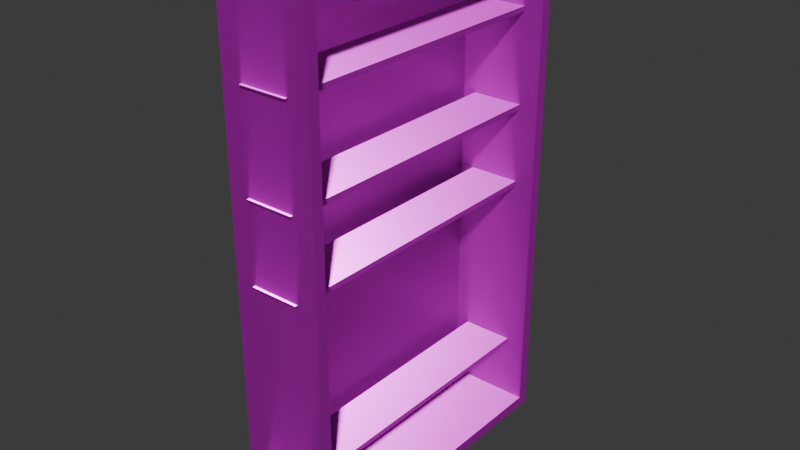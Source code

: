 # Source: Estanteria.blend  (saved by Blender 4.1.24; exported with 4.5.12 LTS)
import bpy
from mathutils import Matrix  # noqa: F401  (used for matrix-valued properties, if any)

bpy.ops.wm.read_factory_settings(use_empty=True)
scene = bpy.context.scene
scene.name = 'Scene'

# ---- collections
col_collection = bpy.data.collections.new('Collection'); scene.collection.children.link(col_collection)

# ---- images (referenced by path relative to the original .blend; pixels are not part of the script)
import os
ASSET_DIR = os.environ.get("B2B_ASSET_DIR", "")  # directory of the original .blend (textures are referenced by path, not embedded)
HERE = os.path.dirname(os.path.abspath(__file__))  # packed textures are extracted next to this script under _unpacked/

def load_image(name, relpath, width, height, colorspace="sRGB"):
    """Load a texture the original file referenced (path relative to the .blend, or extracted next to this script)."""
    p = next((c for c in (os.path.join(HERE, relpath), os.path.join(ASSET_DIR, relpath)) if relpath and os.path.exists(c)), "")
    if p:
        img = bpy.data.images.load(p, check_existing=True)
        img.name = name
    else:  # same state as the original file: an image datablock whose file is absent (Cycles renders it pink)
        img = bpy.data.images.new(name, width, height)
        img.source = "FILE"
        img.filepath = "//" + (relpath or name)
    img.colorspace_settings.name = colorspace
    return img
img_untitled_1_defaultmaterial_basecolor_png = load_image('Untitled_1_DefaultMaterial_BaseColor.png', 'Untitled_1_DefaultMaterial_BaseColor.png', 1024, 1024, 'sRGB')
img_untitled_1_defaultmaterial_metallic_png = load_image('Untitled_1_DefaultMaterial_Metallic.png', 'Untitled_1_DefaultMaterial_Metallic.png', 1024, 1024, 'Non-Color')
img_untitled_1_defaultmaterial_roughness_png = load_image('Untitled_1_DefaultMaterial_Roughness.png', 'Untitled_1_DefaultMaterial_Roughness.png', 1024, 1024, 'Non-Color')
img_untitled_1_defaultmaterial_normal_png = load_image('Untitled_1_DefaultMaterial_Normal.png', 'Untitled_1_DefaultMaterial_Normal.png', 1024, 1024, 'Non-Color')

# ---- materials (node trees are filled in below, after node groups)
mat_material_001 = bpy.data.materials.new('Material.001')
mat_material_001.use_transparent_shadow = False

# ---- material node trees
mat_material_001.use_nodes = True; mat_material_001.node_tree.nodes.clear()
_N = mat_material_001.node_tree.nodes; _L = mat_material_001.node_tree.links
n0 = _N.new('ShaderNodeBsdfPrincipled'); n0.name = 'Principled BSDF'; n0.location = (10, 300)
n1 = _N.new('ShaderNodeOutputMaterial'); n1.name = 'Material Output'; n1.location = (300, 300)
n2 = _N.new('ShaderNodeTexImage'); n2.name = 'Image Texture'; n2.location = (86, -40)
n2.label = 'Base Color'
n2.image = img_untitled_1_defaultmaterial_basecolor_png
n3 = _N.new('ShaderNodeTexImage'); n3.name = 'Image Texture.001'; n3.location = (86, -320)
n3.label = 'Metallic'
n3.image = img_untitled_1_defaultmaterial_metallic_png
n4 = _N.new('ShaderNodeTexImage'); n4.name = 'Image Texture.002'; n4.location = (86, -600)
n4.label = 'Roughness'
n4.image = img_untitled_1_defaultmaterial_roughness_png
n5 = _N.new('ShaderNodeTexImage'); n5.name = 'Image Texture.003'; n5.location = (86, -880)
n5.label = 'Normal'
n5.image = img_untitled_1_defaultmaterial_normal_png
n6 = _N.new('ShaderNodeNormalMap'); n6.name = 'Normal Map'; n6.location = (-240, -340)
n7 = _N.new('ShaderNodeMapping'); n7.name = 'Mapping'; n7.location = (230, -40)
n8 = _N.new('NodeReroute'); n8.name = 'Reroute'; n8.location = (36, -596)
n8.width = 16
n8.socket_idname = 'NodeSocketVector'
n9 = _N.new('ShaderNodeTexCoord'); n9.name = 'Texture Coordinate'; n9.location = (30, -40)
n10 = _N.new('NodeFrame'); n10.name = 'Frame'; n10.location = (-1270, 340)
n10.label = 'Mapping'
n10.width = 400
n11 = _N.new('NodeFrame'); n11.name = 'Frame.001'; n11.location = (-626, 540)
n11.label = 'Textures'
n11.width = 356
n2.parent = n11
n3.parent = n11
n4.parent = n11
n5.parent = n11
n7.parent = n10
n8.parent = n11
n9.parent = n10
_L.new(n0.outputs[0], n1.inputs[0])
_L.new(n2.outputs[0], n0.inputs[0])
_L.new(n3.outputs[0], n0.inputs[1])
_L.new(n4.outputs[0], n0.inputs[2])
_L.new(n5.outputs[0], n6.inputs[1])
_L.new(n6.outputs[0], n0.inputs[5])
_L.new(n8.outputs[0], n2.inputs[0])
_L.new(n8.outputs[0], n3.inputs[0])
_L.new(n8.outputs[0], n4.inputs[0])
_L.new(n8.outputs[0], n5.inputs[0])
_L.new(n7.outputs[0], n8.inputs[0])
_L.new(n9.outputs[2], n7.inputs[0])
n1.is_active_output = True

# ---- world
world_world = bpy.data.worlds.new('World'); scene.world = world_world
world_world.use_nodes = True; world_world.node_tree.nodes.clear()
_N = world_world.node_tree.nodes; _L = world_world.node_tree.links
n0 = _N.new('ShaderNodeOutputWorld'); n0.name = 'World Output'; n0.location = (300, 300)
n1 = _N.new('ShaderNodeBackground'); n1.name = 'Background'; n1.location = (10, 300)
n1.inputs[0].default_value = (0.05088, 0.05088, 0.05088, 1.0)
_L.new(n1.outputs[0], n0.inputs[0])
n0.is_active_output = True
world_world.color = (0.05088, 0.05088, 0.05088)
world_world.use_sun_shadow = False
world_world.sun_shadow_jitter_overblur = 0.0

# ---- meshes
me_mesh = bpy.data.meshes.new('Mesh')
me_mesh.from_pydata([(-10.0, -1.576, 57.5), (-10.0, 0.4242, 57.5), (10.0, -1.576, 57.5), (10.0, 0.4242, 57.5), (10.0, -1.576, -57.5), (10.0, 0.4242, -57.5), (-10.0, -1.576, -57.5), (-10.0, 0.4242, -57.5), (-9.26, -0.8358, 57.5), (-9.26, -0.3158, 57.5), (9.26, -0.8358, 57.5), (9.26, -0.3158, 57.5), (9.26, -0.8358, -57.5), (9.26, -0.3158, -57.5), (-9.26, -0.8358, -57.5), (-9.26, -0.3158, -57.5), (-9.26, -0.8358, 61.0), (-9.26, -0.3158, 61.0), (9.26, -0.8358, 61.0), (9.26, -0.3158, 61.0), (9.26, -0.8358, -61.0), (9.26, -0.3158, -61.0), (-9.26, -0.8358, -61.0), (-9.26, -0.3158, -61.0), (-17.5, -99.42, 60.0), (-17.5, 100.6, 60.0), (17.5, -99.42, 60.0), (17.5, 100.6, 60.0), (17.5, -99.42, -60.0), (17.5, 100.6, -60.0), (-17.5, -99.42, -60.0), (-17.5, 100.6, -60.0), (17.5, -95.22, 55.8), (17.5, 96.38, 55.8), (17.5, -95.22, -55.8), (17.5, 96.38, -55.8), (-15.1, -95.22, 55.8), (-15.1, 96.38, 55.8), (-15.1, -95.22, -55.8), (-15.1, 96.38, -55.8), (-10.0, -71.58, 57.5), (-10.0, -69.58, 57.5), (10.0, -71.58, 57.5), (10.0, -69.58, 57.5), (10.0, -71.58, -57.5), (10.0, -69.58, -57.5), (-10.0, -71.58, -57.5), (-10.0, -69.58, -57.5), (-9.26, -70.84, 57.5), (-9.26, -70.32, 57.5), (9.26, -70.84, 57.5), (9.26, -70.32, 57.5), (9.26, -70.84, -57.5), (9.26, -70.32, -57.5), (-9.26, -70.84, -57.5), (-9.26, -70.32, -57.5), (-9.26, -70.84, 61.0), (-9.26, -70.32, 61.0), (9.26, -70.84, 61.0), (9.26, -70.32, 61.0), (9.26, -70.84, -61.0), (9.26, -70.32, -61.0), (-9.26, -70.84, -61.0), (-9.26, -70.32, -61.0), (-10.0, 29.0, 57.5), (-10.0, 31.0, 57.5), (10.0, 29.0, 57.5), (10.0, 31.0, 57.5), (10.0, 29.0, -57.5), (10.0, 31.0, -57.5), (-10.0, 29.0, -57.5), (-10.0, 31.0, -57.5), (-9.26, 29.74, 57.5), (-9.26, 30.26, 57.5), (9.26, 29.74, 57.5), (9.26, 30.26, 57.5), (9.26, 29.74, -57.5), (9.26, 30.26, -57.5), (-9.26, 29.74, -57.5), (-9.26, 30.26, -57.5), (-9.26, 29.74, 61.0), (-9.26, 30.26, 61.0), (9.26, 29.74, 61.0), (9.26, 30.26, 61.0), (9.26, 29.74, -61.0), (9.26, 30.26, -61.0), (-9.26, 29.74, -61.0), (-9.26, 30.26, -61.0), (-10.0, 65.55, 57.5), (-10.0, 67.55, 57.5), (10.0, 65.55, 57.5), (10.0, 67.55, 57.5), (10.0, 65.55, -57.5), (10.0, 67.55, -57.5), (-10.0, 65.55, -57.5), (-10.0, 67.55, -57.5), (-9.26, 66.29, 57.5), (-9.26, 66.81, 57.5), (9.26, 66.29, 57.5), (9.26, 66.81, 57.5), (9.26, 66.29, -57.5), (9.26, 66.81, -57.5), (-9.26, 66.29, -57.5), (-9.26, 66.81, -57.5), (-9.26, 66.29, 61.0), (-9.26, 66.81, 61.0), (9.26, 66.29, 61.0), (9.26, 66.81, 61.0), (9.26, 66.29, -61.0), (9.26, 66.81, -61.0), (-9.26, 66.29, -61.0), (-9.26, 66.81, -61.0)], [], [(18, 19, 17, 16), (4, 5, 3, 2), (22, 23, 21, 20), (0, 1, 7, 6), (3, 5, 7, 1), (4, 2, 0, 6), (9, 1, 0, 8), (11, 3, 1, 9), (10, 2, 3, 11), (8, 0, 2, 10), (13, 5, 4, 12), (15, 7, 5, 13), (14, 6, 7, 15), (12, 4, 6, 14), (17, 9, 8, 16), (19, 11, 9, 17), (18, 10, 11, 19), (16, 8, 10, 18), (21, 13, 12, 20), (23, 15, 13, 21), (22, 14, 15, 23), (20, 12, 14, 22), (26, 27, 25, 24), (38, 39, 37, 36), (30, 31, 29, 28), (24, 25, 31, 30), (27, 29, 31, 25), (28, 26, 24, 30), (33, 27, 26, 32), (35, 29, 27, 33), (34, 28, 29, 35), (32, 26, 28, 34), (37, 33, 32, 36), (39, 35, 33, 37), (38, 34, 35, 39), (36, 32, 34, 38), (58, 59, 57, 56), (44, 45, 43, 42), (62, 63, 61, 60), (40, 41, 47, 46), (43, 45, 47, 41), (44, 42, 40, 46), (49, 41, 40, 48), (51, 43, 41, 49), (50, 42, 43, 51), (48, 40, 42, 50), (53, 45, 44, 52), (55, 47, 45, 53), (54, 46, 47, 55), (52, 44, 46, 54), (57, 49, 48, 56), (59, 51, 49, 57), (58, 50, 51, 59), (56, 48, 50, 58), (61, 53, 52, 60), (63, 55, 53, 61), (62, 54, 55, 63), (60, 52, 54, 62), (82, 83, 81, 80), (68, 69, 67, 66), (86, 87, 85, 84), (64, 65, 71, 70), (67, 69, 71, 65), (68, 66, 64, 70), (73, 65, 64, 72), (75, 67, 65, 73), (74, 66, 67, 75), (72, 64, 66, 74), (77, 69, 68, 76), (79, 71, 69, 77), (78, 70, 71, 79), (76, 68, 70, 78), (81, 73, 72, 80), (83, 75, 73, 81), (82, 74, 75, 83), (80, 72, 74, 82), (85, 77, 76, 84), (87, 79, 77, 85), (86, 78, 79, 87), (84, 76, 78, 86), (106, 107, 105, 104), (92, 93, 91, 90), (110, 111, 109, 108), (88, 89, 95, 94), (91, 93, 95, 89), (92, 90, 88, 94), (97, 89, 88, 96), (99, 91, 89, 97), (98, 90, 91, 99), (96, 88, 90, 98), (101, 93, 92, 100), (103, 95, 93, 101), (102, 94, 95, 103), (100, 92, 94, 102), (105, 97, 96, 104), (107, 99, 97, 105), (106, 98, 99, 107), (104, 96, 98, 106), (109, 101, 100, 108), (111, 103, 101, 109), (110, 102, 103, 111), (108, 100, 102, 110)])
me_mesh.polygons.foreach_set('use_smooth', [True] * 102)
_k = set([(0, 1), (0, 2), (0, 6), (1, 3), (1, 7), (2, 3), (2, 4), (3, 5), (4, 5), (4, 6), (5, 7), (6, 7), (8, 9), (8, 10), (8, 16), (9, 11), (9, 17), (10, 11), (10, 18), (11, 19), (12, 13), (12, 14), (12, 20), (13, 15), (13, 21), (14, 15), (14, 22), (15, 23), (16, 17), (16, 18), (17, 19), (18, 19), (20, 21), (20, 22), (21, 23), (22, 23), (24, 25), (24, 26), (24, 30), (25, 27), (25, 31), (26, 27), (26, 28), (27, 29), (28, 29), (28, 30), (29, 31), (30, 31), (32, 33), (32, 34), (32, 36), (33, 35), (33, 37), (34, 35), (34, 38), (35, 39), (36, 37), (36, 38), (37, 39), (38, 39), (40, 41), (40, 42), (40, 46), (41, 43), (41, 47), (42, 43), (42, 44), (43, 45), (44, 45), (44, 46), (45, 47), (46, 47), (48, 49), (48, 50), (48, 56), (49, 51), (49, 57), (50, 51), (50, 58), (51, 59), (52, 53), (52, 54), (52, 60), (53, 55), (53, 61), (54, 55), (54, 62), (55, 63), (56, 57), (56, 58), (57, 59), (58, 59), (60, 61), (60, 62), (61, 63), (62, 63), (64, 65), (64, 66), (64, 70), (65, 67), (65, 71), (66, 67), (66, 68), (67, 69), (68, 69), (68, 70), (69, 71), (70, 71), (72, 73), (72, 74), (72, 80), (73, 75), (73, 81), (74, 75), (74, 82), (75, 83), (76, 77), (76, 78), (76, 84), (77, 79), (77, 85), (78, 79), (78, 86), (79, 87), (80, 81), (80, 82), (81, 83), (82, 83), (84, 85), (84, 86), (85, 87), (86, 87), (88, 89), (88, 90), (88, 94), (89, 91), (89, 95), (90, 91), (90, 92), (91, 93), (92, 93), (92, 94), (93, 95), (94, 95), (96, 97), (96, 98), (96, 104), (97, 99), (97, 105), (98, 99), (98, 106), (99, 107), (100, 101), (100, 102), (100, 108), (101, 103), (101, 109), (102, 103), (102, 110), (103, 111), (104, 105), (104, 106), (105, 107), (106, 107), (108, 109), (108, 110), (109, 111), (110, 111)])
me_mesh.attributes.new('sharp_edge', 'BOOLEAN', 'EDGE').data.foreach_set('value', [ (min(e.vertices), max(e.vertices)) in _k for e in me_mesh.edges])
_uv = me_mesh.uv_layers.new(name='UVW')
_uv.uv.foreach_set('vector', [0.2677, 0.3524, 0.2677, 0.3544, 0.1978, 0.3544, 0.1978, 0.3524, 0.1849, 0.4917, 0.1774, 0.4917, 0.1774, 0.05797, 0.1849, 0.05797, 0.2677, 0.3469, 0.2677, 0.3488, 0.1978, 0.3488, 0.1978, 0.3469, 0.196, 0.4917, 0.1885, 0.4917, 0.1885, 0.05797, 0.196, 0.05797, 0.09485, 0.05797, 0.09485, 0.4917, 0.01941, 0.4917, 0.01941, 0.05797, 0.1738, 0.05797, 0.1738, 0.4917, 0.09841, 0.4917, 0.09841, 0.05797, 0.2006, 0.3627, 0.1978, 0.3655, 0.1978, 0.3579, 0.2006, 0.3607, 0.2705, 0.3627, 0.2732, 0.3655, 0.1978, 0.3655, 0.2006, 0.3627, 0.2705, 0.3607, 0.2732, 0.3579, 0.2732, 0.3655, 0.2705, 0.3627, 0.2006, 0.3607, 0.1978, 0.3579, 0.2732, 0.3579, 0.2705, 0.3607, 0.2006, 0.3738, 0.1978, 0.3765, 0.1978, 0.369, 0.2006, 0.3718, 0.2705, 0.3738, 0.2732, 0.3765, 0.1978, 0.3765, 0.2006, 0.3738, 0.2705, 0.3718, 0.2732, 0.369, 0.2732, 0.3765, 0.2705, 0.3738, 0.2006, 0.3718, 0.1978, 0.369, 0.2732, 0.369, 0.2705, 0.3718, 0.211, 0.3268, 0.1978, 0.3268, 0.1978, 0.3248, 0.211, 0.3248, 0.2677, 0.4136, 0.2677, 0.4268, 0.1978, 0.4268, 0.1978, 0.4136, 0.1978, 0.3359, 0.211, 0.3359, 0.211, 0.3378, 0.1978, 0.3378, 0.1978, 0.4436, 0.1978, 0.4304, 0.2677, 0.4304, 0.2677, 0.4436, 0.211, 0.3433, 0.1978, 0.3433, 0.1978, 0.3414, 0.211, 0.3414, 0.1978, 0.3933, 0.1978, 0.3801, 0.2677, 0.3801, 0.2677, 0.3933, 0.1978, 0.3303, 0.211, 0.3303, 0.211, 0.3323, 0.1978, 0.3323, 0.2677, 0.3969, 0.2677, 0.4101, 0.1978, 0.4101, 0.1978, 0.3969, 0.2981, 0.4833, 0.2981, 0.9848, 0.2104, 0.9848, 0.2104, 0.4833, 0.579, 0.5011, 0.579, 0.9815, 0.2992, 0.9815, 0.2992, 0.5011, 0.9699, 0.4846, 0.9699, 0.9861, 0.8821, 0.9861, 0.8821, 0.4846, 0.881, 0.4878, 0.881, 0.9893, 0.5801, 0.9893, 0.5801, 0.4878, 0.5567, 0.1991, 0.5567, 0.5, 0.469, 0.5, 0.469, 0.1991, 0.4679, 0.1991, 0.4679, 0.5, 0.3801, 0.5, 0.3801, 0.1991, 0.02253, 0.04486, 0.00157, 0.02389, 0.9998, 0.02389, 0.9788, 0.04486, 0.8735, 0.4516, 0.863, 0.4622, 0.863, 0.1613, 0.8735, 0.1718, 0.9782, 0.001831, 0.9991, 0.02279, 0.0008916, 0.02279, 0.02185, 0.001831, 0.8514, 0.1718, 0.8619, 0.1613, 0.8619, 0.4622, 0.8514, 0.4516, 0.1264, 0.9791, 0.04467, 0.9791, 0.04467, 0.4987, 0.1264, 0.4987, 0.5578, 0.2069, 0.6396, 0.2069, 0.6396, 0.4868, 0.5578, 0.4868, 0.1275, 0.4965, 0.2093, 0.4965, 0.2093, 0.9769, 0.1275, 0.9769, 0.6407, 0.2069, 0.7224, 0.2069, 0.7224, 0.4868, 0.6407, 0.4868, 0.2677, 0.3524, 0.2677, 0.3544, 0.1978, 0.3544, 0.1978, 0.3524, 0.1849, 0.4917, 0.1774, 0.4917, 0.1774, 0.05797, 0.1849, 0.05797, 0.2677, 0.3469, 0.2677, 0.3488, 0.1978, 0.3488, 0.1978, 0.3469, 0.196, 0.4917, 0.1885, 0.4917, 0.1885, 0.05797, 0.196, 0.05797, 0.09485, 0.05797, 0.09485, 0.4917, 0.01941, 0.4917, 0.01941, 0.05797, 0.1738, 0.05797, 0.1738, 0.4917, 0.09841, 0.4917, 0.09841, 0.05797, 0.2006, 0.3627, 0.1978, 0.3655, 0.1978, 0.3579, 0.2006, 0.3607, 0.2705, 0.3627, 0.2732, 0.3655, 0.1978, 0.3655, 0.2006, 0.3627, 0.2705, 0.3607, 0.2732, 0.3579, 0.2732, 0.3655, 0.2705, 0.3627, 0.2006, 0.3607, 0.1978, 0.3579, 0.2732, 0.3579, 0.2705, 0.3607, 0.2006, 0.3738, 0.1978, 0.3765, 0.1978, 0.369, 0.2006, 0.3718, 0.2705, 0.3738, 0.2732, 0.3765, 0.1978, 0.3765, 0.2006, 0.3738, 0.2705, 0.3718, 0.2732, 0.369, 0.2732, 0.3765, 0.2705, 0.3738, 0.2006, 0.3718, 0.1978, 0.369, 0.2732, 0.369, 0.2705, 0.3718, 0.211, 0.3268, 0.1978, 0.3268, 0.1978, 0.3248, 0.211, 0.3248, 0.2677, 0.4136, 0.2677, 0.4268, 0.1978, 0.4268, 0.1978, 0.4136, 0.1978, 0.3359, 0.211, 0.3359, 0.211, 0.3378, 0.1978, 0.3378, 0.1978, 0.4436, 0.1978, 0.4304, 0.2677, 0.4304, 0.2677, 0.4436, 0.211, 0.3433, 0.1978, 0.3433, 0.1978, 0.3414, 0.211, 0.3414, 0.1978, 0.3933, 0.1978, 0.3801, 0.2677, 0.3801, 0.2677, 0.3933, 0.1978, 0.3303, 0.211, 0.3303, 0.211, 0.3323, 0.1978, 0.3323, 0.2677, 0.3969, 0.2677, 0.4101, 0.1978, 0.4101, 0.1978, 0.3969, 0.2677, 0.3524, 0.2677, 0.3544, 0.1978, 0.3544, 0.1978, 0.3524, 0.1849, 0.4917, 0.1774, 0.4917, 0.1774, 0.05797, 0.1849, 0.05797, 0.2677, 0.3469, 0.2677, 0.3488, 0.1978, 0.3488, 0.1978, 0.3469, 0.196, 0.4917, 0.1885, 0.4917, 0.1885, 0.05797, 0.196, 0.05797, 0.09485, 0.05797, 0.09485, 0.4917, 0.01941, 0.4917, 0.01941, 0.05797, 0.1738, 0.05797, 0.1738, 0.4917, 0.09841, 0.4917, 0.09841, 0.05797, 0.2006, 0.3627, 0.1978, 0.3655, 0.1978, 0.3579, 0.2006, 0.3607, 0.2705, 0.3627, 0.2732, 0.3655, 0.1978, 0.3655, 0.2006, 0.3627, 0.2705, 0.3607, 0.2732, 0.3579, 0.2732, 0.3655, 0.2705, 0.3627, 0.2006, 0.3607, 0.1978, 0.3579, 0.2732, 0.3579, 0.2705, 0.3607, 0.2006, 0.3738, 0.1978, 0.3765, 0.1978, 0.369, 0.2006, 0.3718, 0.2705, 0.3738, 0.2732, 0.3765, 0.1978, 0.3765, 0.2006, 0.3738, 0.2705, 0.3718, 0.2732, 0.369, 0.2732, 0.3765, 0.2705, 0.3738, 0.2006, 0.3718, 0.1978, 0.369, 0.2732, 0.369, 0.2705, 0.3718, 0.211, 0.3268, 0.1978, 0.3268, 0.1978, 0.3248, 0.211, 0.3248, 0.2677, 0.4136, 0.2677, 0.4268, 0.1978, 0.4268, 0.1978, 0.4136, 0.1978, 0.3359, 0.211, 0.3359, 0.211, 0.3378, 0.1978, 0.3378, 0.1978, 0.4436, 0.1978, 0.4304, 0.2677, 0.4304, 0.2677, 0.4436, 0.211, 0.3433, 0.1978, 0.3433, 0.1978, 0.3414, 0.211, 0.3414, 0.1978, 0.3933, 0.1978, 0.3801, 0.2677, 0.3801, 0.2677, 0.3933, 0.1978, 0.3303, 0.211, 0.3303, 0.211, 0.3323, 0.1978, 0.3323, 0.2677, 0.3969, 0.2677, 0.4101, 0.1978, 0.4101, 0.1978, 0.3969, 0.2677, 0.3524, 0.2677, 0.3544, 0.1978, 0.3544, 0.1978, 0.3524, 0.1849, 0.4917, 0.1774, 0.4917, 0.1774, 0.05797, 0.1849, 0.05797, 0.2677, 0.3469, 0.2677, 0.3488, 0.1978, 0.3488, 0.1978, 0.3469, 0.196, 0.4917, 0.1885, 0.4917, 0.1885, 0.05797, 0.196, 0.05797, 0.09485, 0.05797, 0.09485, 0.4917, 0.01941, 0.4917, 0.01941, 0.05797, 0.1738, 0.05797, 0.1738, 0.4917, 0.09841, 0.4917, 0.09841, 0.05797, 0.2006, 0.3627, 0.1978, 0.3655, 0.1978, 0.3579, 0.2006, 0.3607, 0.2705, 0.3627, 0.2732, 0.3655, 0.1978, 0.3655, 0.2006, 0.3627, 0.2705, 0.3607, 0.2732, 0.3579, 0.2732, 0.3655, 0.2705, 0.3627, 0.2006, 0.3607, 0.1978, 0.3579, 0.2732, 0.3579, 0.2705, 0.3607, 0.2006, 0.3738, 0.1978, 0.3765, 0.1978, 0.369, 0.2006, 0.3718, 0.2705, 0.3738, 0.2732, 0.3765, 0.1978, 0.3765, 0.2006, 0.3738, 0.2705, 0.3718, 0.2732, 0.369, 0.2732, 0.3765, 0.2705, 0.3738, 0.2006, 0.3718, 0.1978, 0.369, 0.2732, 0.369, 0.2705, 0.3718, 0.211, 0.3268, 0.1978, 0.3268, 0.1978, 0.3248, 0.211, 0.3248, 0.2677, 0.4136, 0.2677, 0.4268, 0.1978, 0.4268, 0.1978, 0.4136, 0.1978, 0.3359, 0.211, 0.3359, 0.211, 0.3378, 0.1978, 0.3378, 0.1978, 0.4436, 0.1978, 0.4304, 0.2677, 0.4304, 0.2677, 0.4436, 0.211, 0.3433, 0.1978, 0.3433, 0.1978, 0.3414, 0.211, 0.3414, 0.1978, 0.3933, 0.1978, 0.3801, 0.2677, 0.3801, 0.2677, 0.3933, 0.1978, 0.3303, 0.211, 0.3303, 0.211, 0.3323, 0.1978, 0.3323, 0.2677, 0.3969, 0.2677, 0.4101, 0.1978, 0.4101, 0.1978, 0.3969])
me_mesh.materials.append(mat_material_001)
me_mesh.update()
me_mesh.normals_split_custom_set([tuple(v) for v in zip(*[iter([0.0, 0.0, 1.0, 0.0, 0.0, 1.0, 0.0, 0.0, 1.0, 0.0, 0.0, 1.0, 1.0, 0.0, 0.0, 1.0, 0.0, 0.0, 1.0, 0.0, 0.0, 1.0, 0.0, 0.0, 0.0, 0.0, -1.0, 0.0, 0.0, -1.0, 0.0, 0.0, -1.0, 0.0, 0.0, -1.0, -1.0, 0.0, 0.0, -1.0, 0.0, 0.0, -1.0, 0.0, 0.0, -1.0, 0.0, 0.0, 0.0, 1.0, 0.0, 0.0, 1.0, 0.0, 0.0, 1.0, 0.0, 0.0, 1.0, 0.0, 0.0, -1.0, 0.0, 0.0, -1.0, 0.0, 0.0, -1.0, 0.0, 0.0, -1.0, 0.0, 2.046e-06, 0.0, 1.0, 2.046e-06, 0.0, 1.0, 2.046e-06, 0.0, 1.0, 2.046e-06, 0.0, 1.0, -2.046e-06, 0.0, 1.0, -2.046e-06, 0.0, 1.0, 2.046e-06, 0.0, 1.0, 2.046e-06, 0.0, 1.0, -2.046e-06, 0.0, 1.0, -2.046e-06, 0.0, 1.0, -2.046e-06, 0.0, 1.0, -2.046e-06, 0.0, 1.0, 2.046e-06, 0.0, 1.0, 2.046e-06, 0.0, 1.0, -2.046e-06, 0.0, 1.0, -2.046e-06, 0.0, 1.0, -2.046e-06, 0.0, -1.0, -2.046e-06, 0.0, -1.0, -2.046e-06, 0.0, -1.0, -2.046e-06, 0.0, -1.0, 2.046e-06, 0.0, -1.0, 2.046e-06, 0.0, -1.0, -2.046e-06, 0.0, -1.0, -2.046e-06, 0.0, -1.0, 2.046e-06, 0.0, -1.0, 2.046e-06, 0.0, -1.0, 2.046e-06, 0.0, -1.0, 2.046e-06, 0.0, -1.0, -2.046e-06, 0.0, -1.0, -2.046e-06, 0.0, -1.0, 2.046e-06, 0.0, -1.0, 2.046e-06, 0.0, -1.0, -1.0, 0.0, 0.0, -1.0, 0.0, 0.0, -1.0, 0.0, 0.0, -1.0, 0.0, 0.0, 0.0, 1.0, 0.0, 0.0, 1.0, 0.0, 0.0, 1.0, 0.0, 0.0, 1.0, 0.0, 1.0, 0.0, 0.0, 1.0, 0.0, 0.0, 1.0, 0.0, 0.0, 1.0, 0.0, 0.0, 0.0, -1.0, 0.0, 0.0, -1.0, 0.0, 0.0, -1.0, 0.0, 0.0, -1.0, 0.0, 1.0, 0.0, 0.0, 1.0, 0.0, 0.0, 1.0, 0.0, 0.0, 1.0, 0.0, 0.0, 0.0, 1.0, 0.0, 0.0, 1.0, 0.0, 0.0, 1.0, 0.0, 0.0, 1.0, 0.0, -1.0, 0.0, 0.0, -1.0, 0.0, 0.0, -1.0, 0.0, 0.0, -1.0, 0.0, 0.0, 0.0, -1.0, 0.0, 0.0, -1.0, 0.0, 0.0, -1.0, 0.0, 0.0, -1.0, 0.0, 0.0, 0.0, 1.0, 0.0, 0.0, 1.0, 0.0, 0.0, 1.0, 0.0, 0.0, 1.0, 1.0, 0.0, 0.0, 1.0, 0.0, 0.0, 1.0, 0.0, 0.0, 1.0, 0.0, 0.0, 0.0, 0.0, -1.0, 0.0, 0.0, -1.0, 0.0, 0.0, -1.0, 0.0, 0.0, -1.0, -1.0, 0.0, 0.0, -1.0, 0.0, 0.0, -1.0, 0.0, 0.0, -1.0, 0.0, 0.0, 0.0, 1.0, 0.0, 0.0, 1.0, 0.0, 0.0, 1.0, 0.0, 0.0, 1.0, 0.0, 0.0, -1.0, 0.0, 0.0, -1.0, 0.0, 0.0, -1.0, 0.0, 0.0, -1.0, 0.0, 1.0, 1.569e-08, 0.0, 1.0, 1.569e-08, 0.0, 1.0, -1.569e-08, 0.0, 1.0, -1.569e-08, 0.0, 1.0, 1.569e-08, 0.0, 1.0, 1.569e-08, 0.0, 1.0, 1.569e-08, 0.0, 1.0, 1.569e-08, 0.0, 1.0, -1.569e-08, 0.0, 1.0, -1.569e-08, 0.0, 1.0, 1.569e-08, 0.0, 1.0, 1.569e-08, 0.0, 1.0, -1.569e-08, 0.0, 1.0, -1.569e-08, 0.0, 1.0, -1.569e-08, 0.0, 1.0, -1.569e-08, 0.0, 0.0, 0.0, -1.0, 0.0, 0.0, -1.0, 0.0, 0.0, -1.0, 0.0, 0.0, -1.0, 0.0, -1.0, 0.0, 0.0, -1.0, 0.0, 0.0, -1.0, 0.0, 0.0, -1.0, 0.0, 0.0, 0.0, 1.0, 0.0, 0.0, 1.0, 0.0, 0.0, 1.0, 0.0, 0.0, 1.0, 0.0, 1.0, 0.0, 0.0, 1.0, 0.0, 0.0, 1.0, 0.0, 0.0, 1.0, 0.0, 0.0, 0.0, 1.0, 0.0, 0.0, 1.0, 0.0, 0.0, 1.0, 0.0, 0.0, 1.0, 1.0, 0.0, 0.0, 1.0, 0.0, 0.0, 1.0, 0.0, 0.0, 1.0, 0.0, 0.0, 0.0, 0.0, -1.0, 0.0, 0.0, -1.0, 0.0, 0.0, -1.0, 0.0, 0.0, -1.0, -1.0, 0.0, 0.0, -1.0, 0.0, 0.0, -1.0, 0.0, 0.0, -1.0, 0.0, 0.0, 0.0, 1.0, 0.0, 0.0, 1.0, 0.0, 0.0, 1.0, 0.0, 0.0, 1.0, 0.0, 0.0, -1.0, 0.0, 0.0, -1.0, 0.0, 0.0, -1.0, 0.0, 0.0, -1.0, 0.0, 0.0, 0.0, 1.0, 0.0, 0.0, 1.0, 0.0, 0.0, 1.0, 0.0, 0.0, 1.0, -2.046e-06, 0.0, 1.0, -2.046e-06, 0.0, 1.0, 0.0, 0.0, 1.0, 0.0, 0.0, 1.0, -2.046e-06, 0.0, 1.0, -2.046e-06, 0.0, 1.0, -2.046e-06, 0.0, 1.0, -2.046e-06, 0.0, 1.0, 0.0, 0.0, 1.0, 0.0, 0.0, 1.0, -2.046e-06, 0.0, 1.0, -2.046e-06, 0.0, 1.0, 0.0, 0.0, -1.0, 0.0, 0.0, -1.0, 0.0, 0.0, -1.0, 0.0, 0.0, -1.0, 2.046e-06, 0.0, -1.0, 2.046e-06, 0.0, -1.0, 0.0, 0.0, -1.0, 0.0, 0.0, -1.0, 2.046e-06, 0.0, -1.0, 2.046e-06, 0.0, -1.0, 2.046e-06, 0.0, -1.0, 2.046e-06, 0.0, -1.0, 0.0, 0.0, -1.0, 0.0, 0.0, -1.0, 2.046e-06, 0.0, -1.0, 2.046e-06, 0.0, -1.0, -1.0, 0.0, 0.0, -1.0, 0.0, 0.0, -1.0, 0.0, 0.0, -1.0, 0.0, 0.0, 0.0, 1.0, 0.0, 0.0, 1.0, 0.0, 0.0, 1.0, 0.0, 0.0, 1.0, 0.0, 1.0, 0.0, 0.0, 1.0, 0.0, 0.0, 1.0, 0.0, 0.0, 1.0, 0.0, 0.0, 0.0, -1.0, 0.0, 0.0, -1.0, 0.0, 0.0, -1.0, 0.0, 0.0, -1.0, 0.0, 1.0, 0.0, 0.0, 1.0, 0.0, 0.0, 1.0, 0.0, 0.0, 1.0, 0.0, 0.0, 0.0, 1.0, 0.0, 0.0, 1.0, 0.0, 0.0, 1.0, 0.0, 0.0, 1.0, 0.0, -1.0, 0.0, 0.0, -1.0, 0.0, 0.0, -1.0, 0.0, 0.0, -1.0, 0.0, 0.0, 0.0, -1.0, 0.0, 0.0, -1.0, 0.0, 0.0, -1.0, 0.0, 0.0, -1.0, 0.0, 0.0, 0.0, 1.0, 0.0, 0.0, 1.0, 0.0, 0.0, 1.0, 0.0, 0.0, 1.0, 1.0, 0.0, 0.0, 1.0, 0.0, 0.0, 1.0, 0.0, 0.0, 1.0, 0.0, 0.0, 0.0, 0.0, -1.0, 0.0, 0.0, -1.0, 0.0, 0.0, -1.0, 0.0, 0.0, -1.0, -1.0, 0.0, 0.0, -1.0, 0.0, 0.0, -1.0, 0.0, 0.0, -1.0, 0.0, 0.0, 0.0, 1.0, 0.0, 0.0, 1.0, 0.0, 0.0, 1.0, 0.0, 0.0, 1.0, 0.0, 0.0, -1.0, 0.0, 0.0, -1.0, 0.0, 0.0, -1.0, 0.0, 0.0, -1.0, 0.0, 0.0, 0.0, 1.0, 0.0, 0.0, 1.0, 0.0, 0.0, 1.0, 0.0, 0.0, 1.0, 0.0, 0.0, 1.0, 0.0, 0.0, 1.0, 0.0, 0.0, 1.0, 0.0, 0.0, 1.0, 0.0, 0.0, 1.0, 0.0, 0.0, 1.0, 0.0, 0.0, 1.0, 0.0, 0.0, 1.0, 0.0, 0.0, 1.0, 0.0, 0.0, 1.0, 0.0, 0.0, 1.0, 0.0, 0.0, 1.0, 0.0, 0.0, -1.0, 0.0, 0.0, -1.0, 0.0, 0.0, -1.0, 0.0, 0.0, -1.0, 0.0, 0.0, -1.0, 0.0, 0.0, -1.0, 0.0, 0.0, -1.0, 0.0, 0.0, -1.0, 0.0, 0.0, -1.0, 0.0, 0.0, -1.0, 0.0, 0.0, -1.0, 0.0, 0.0, -1.0, 0.0, 0.0, -1.0, 0.0, 0.0, -1.0, 0.0, 0.0, -1.0, 0.0, 0.0, -1.0, -1.0, 0.0, 0.0, -1.0, 0.0, 0.0, -1.0, 0.0, 0.0, -1.0, 0.0, 0.0, 0.0, 1.0, 0.0, 0.0, 1.0, 0.0, 0.0, 1.0, 0.0, 0.0, 1.0, 0.0, 1.0, 0.0, 0.0, 1.0, 0.0, 0.0, 1.0, 0.0, 0.0, 1.0, 0.0, 0.0, 0.0, -1.0, 0.0, 0.0, -1.0, 0.0, 0.0, -1.0, 0.0, 0.0, -1.0, 0.0, 1.0, 0.0, 0.0, 1.0, 0.0, 0.0, 1.0, 0.0, 0.0, 1.0, 0.0, 0.0, 0.0, 1.0, 0.0, 0.0, 1.0, 0.0, 0.0, 1.0, 0.0, 0.0, 1.0, 0.0, -1.0, 0.0, 0.0, -1.0, 0.0, 0.0, -1.0, 0.0, 0.0, -1.0, 0.0, 0.0, 0.0, -1.0, 0.0, 0.0, -1.0, 0.0, 0.0, -1.0, 0.0, 0.0, -1.0, 0.0, 0.0, 0.0, 1.0, 0.0, 0.0, 1.0, 0.0, 0.0, 1.0, 0.0, 0.0, 1.0, 1.0, 0.0, 0.0, 1.0, 0.0, 0.0, 1.0, 0.0, 0.0, 1.0, 0.0, 0.0, 0.0, 0.0, -1.0, 0.0, 0.0, -1.0, 0.0, 0.0, -1.0, 0.0, 0.0, -1.0, -1.0, 0.0, 0.0, -1.0, 0.0, 0.0, -1.0, 0.0, 0.0, -1.0, 0.0, 0.0, 0.0, 1.0, 0.0, 0.0, 1.0, 0.0, 0.0, 1.0, 0.0, 0.0, 1.0, 0.0, 0.0, -1.0, 0.0, 0.0, -1.0, 0.0, 0.0, -1.0, 0.0, 0.0, -1.0, 0.0, 2.046e-06, 0.0, 1.0, 2.046e-06, 0.0, 1.0, 2.046e-06, 0.0, 1.0, 2.046e-06, 0.0, 1.0, 0.0, 0.0, 1.0, 0.0, 0.0, 1.0, 2.046e-06, 0.0, 1.0, 2.046e-06, 0.0, 1.0, 0.0, 0.0, 1.0, 0.0, 0.0, 1.0, 0.0, 0.0, 1.0, 0.0, 0.0, 1.0, 2.046e-06, 0.0, 1.0, 2.046e-06, 0.0, 1.0, 0.0, 0.0, 1.0, 0.0, 0.0, 1.0, -2.046e-06, 0.0, -1.0, -2.046e-06, 0.0, -1.0, -2.046e-06, 0.0, -1.0, -2.046e-06, 0.0, -1.0, 0.0, 0.0, -1.0, 0.0, 0.0, -1.0, -2.046e-06, 0.0, -1.0, -2.046e-06, 0.0, -1.0, 0.0, 0.0, -1.0, 0.0, 0.0, -1.0, 0.0, 0.0, -1.0, 0.0, 0.0, -1.0, -2.046e-06, 0.0, -1.0, -2.046e-06, 0.0, -1.0, 0.0, 0.0, -1.0, 0.0, 0.0, -1.0, -1.0, 0.0, 0.0, -1.0, 0.0, 0.0, -1.0, 0.0, 0.0, -1.0, 0.0, 0.0, 0.0, 1.0, 0.0, 0.0, 1.0, 0.0, 0.0, 1.0, 0.0, 0.0, 1.0, 0.0, 1.0, 0.0, 0.0, 1.0, 0.0, 0.0, 1.0, 0.0, 0.0, 1.0, 0.0, 0.0, 0.0, -1.0, 0.0, 0.0, -1.0, 0.0, 0.0, -1.0, 0.0, 0.0, -1.0, 0.0, 1.0, 0.0, 0.0, 1.0, 0.0, 0.0, 1.0, 0.0, 0.0, 1.0, 0.0, 0.0, 0.0, 1.0, 0.0, 0.0, 1.0, 0.0, 0.0, 1.0, 0.0, 0.0, 1.0, 0.0, -1.0, 0.0, 0.0, -1.0, 0.0, 0.0, -1.0, 0.0, 0.0, -1.0, 0.0, 0.0, 0.0, -1.0, 0.0, 0.0, -1.0, 0.0, 0.0, -1.0, 0.0, 0.0, -1.0, 0.0])] * 3)])

# ---- objects
ob_cube_1 = bpy.data.objects.new('Cube_1', me_mesh)

# ---- transforms, parenting, visibility, modifiers, constraints
ob_cube_1.location = (0.0, 0.0, 9.745)
ob_cube_1.rotation_euler = (1.571, -0.0, 0.0)
ob_cube_1.scale = (0.09447, 0.09447, 0.09447)
ob_cube_1.color = (0.8, 0.8, 0.8, 1.0)

# ---- collection membership
col_collection.objects.link(ob_cube_1)

# ---- scene / render settings (as saved in the file)
scene.frame_start = 1; scene.frame_end = 250; scene.frame_set(1)
scene.render.engine = 'BLENDER_EEVEE_NEXT'
scene.render.fps = 30
scene.cycles.sampling_pattern = 'TABULATED_SOBOL'
scene.eevee.ray_tracing_options.trace_max_roughness = 0.0
bpy.context.view_layer.update()

# ---- added for rendering (the .blend has no active camera and no usable light): camera, sun
cam_auto = bpy.data.cameras.new('AutoCamera')
cam_auto.lens = 50.0
cam_auto.sensor_width = 36.0
cam_auto.clip_end = 1000.0
ob_auto_camera = bpy.data.objects.new('AutoCamera', cam_auto)
scene.collection.objects.link(ob_auto_camera)
ob_auto_camera.location = (20.7052, -24.8462, 26.3635)
ob_auto_camera.rotation_euler = (1.09748, -7.21219e-08, 0.694738)
scene.camera = ob_auto_camera
light_auto_sun = bpy.data.lights.new('AutoSun', 'SUN')
light_auto_sun.energy = 3.0
light_auto_sun.angle = 0.0523599
ob_auto_sun = bpy.data.objects.new('AutoSun', light_auto_sun)
scene.collection.objects.link(ob_auto_sun)
ob_auto_sun.rotation_euler = (0.872665, 0.174533, 0.523599)
bpy.context.view_layer.update()

